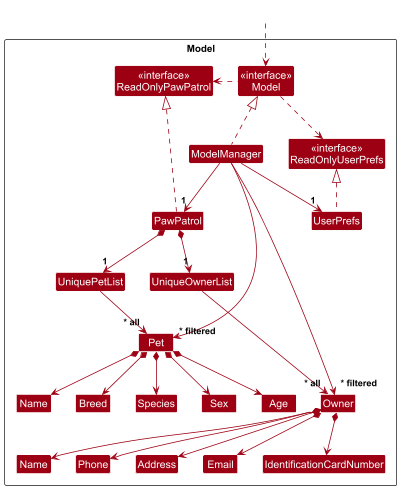

The diagram above was rendered by PlantUML. Its source (embedded in the PNG):
@startuml
!include style.puml
skinparam arrowThickness 1.1
skinparam arrowColor MODEL_COLOR
skinparam classBackgroundColor MODEL_COLOR

Package Model as ModelPackage <<Rectangle>> {
    Class "<<interface>>\nReadOnlyPawPatrol" as ReadOnlyPawPatrol
    Class "<<interface>>\nReadOnlyUserPrefs" as ReadOnlyUserPrefs
    Class "<<interface>>\nModel" as Model
    Class PawPatrol
    Class ModelManager
    Class UserPrefs

    Class UniqueOwnerList
    Class UniquePetList
    Class Owner
    Class Pet
    Class Address
    Class Email
    Class Name
    Class Nаme
    Class Phone
    Class IdentificationCardNumber

    Class Age
    Class Breed
    Class Species
    Class Sex

    /' Class Tag '/

    Class I #FFFFFF
}

Class HiddenOutside #FFFFFF
HiddenOutside ..> Model

PawPatrol .up.|> ReadOnlyPawPatrol

ModelManager .up.|> Model
Model .right.> ReadOnlyUserPrefs
Model .left.> ReadOnlyPawPatrol
ModelManager -down-> "1" PawPatrol
ModelManager -down-> "1" UserPrefs
UserPrefs .up.|> ReadOnlyUserPrefs

PawPatrol *--> "1" UniqueOwnerList
PawPatrol *--> "1" UniquePetList

UniqueOwnerList -down-> "~* all" Owner
UniquePetList -down-> "~* all" Pet

Owner *--> Name
Owner *--> Phone
Owner *--> Email
Owner *--> Address
Owner *--> IdentificationCardNumber

Pet *--> Age
Pet *--> Breed
Pet *--> Nаme
Pet *--> Sex
Pet *--> Species

/' Owner *--> "*" Tag '/

Owner -[hidden]up--> I
UniqueOwnerList -[hidden]right-> I
UniquePetList -[hidden]left-> I

Name -[hidden]right-> Phone
Phone -[hidden]right-> Address
Address -[hidden]right-> Email
Email -[hidden]right-> IdentificationCardNumber

Age -[hidden]right-> Breed
Breed -[hidden]right-> Species
Species -[hidden]right-> Sex

ModelManager --> "~* filtered" Owner
ModelManager --> "~* filtered" Pet
@enduml